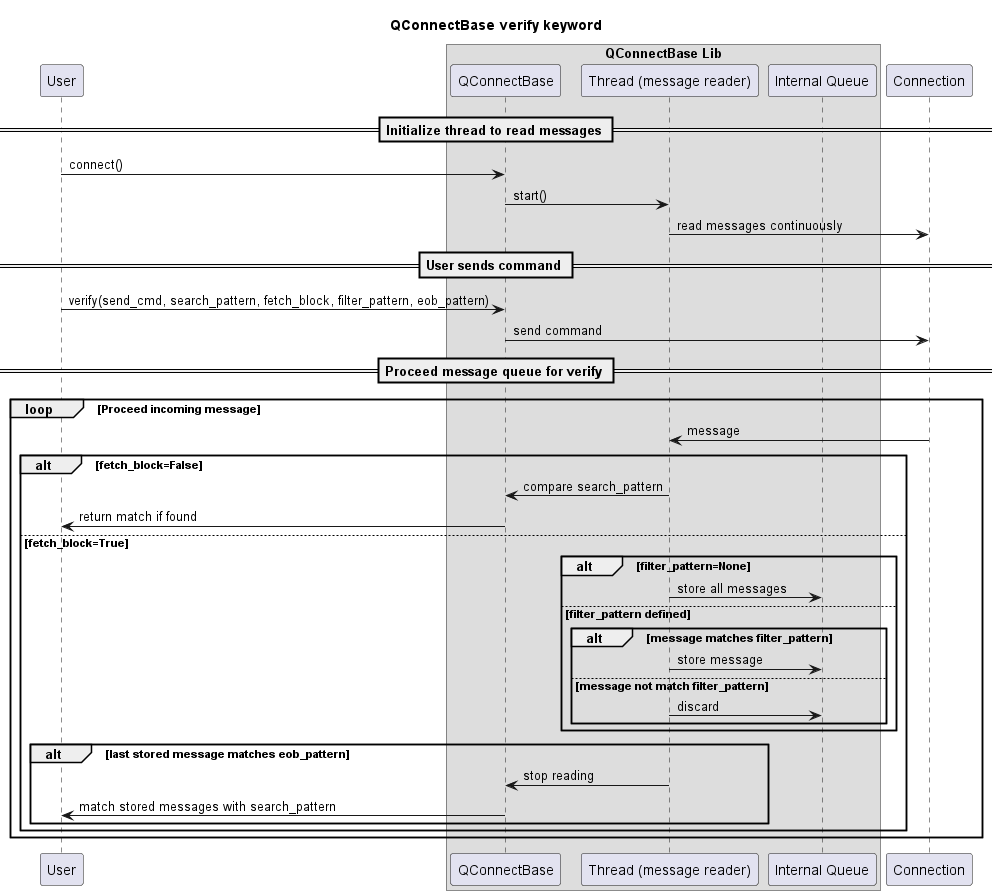

The diagram above was rendered by PlantUML. Its source (embedded in the PNG):
@startuml
title QConnectBase verify keyword

participant User
participant QConnectBase
participant ReaderThread as "Thread (message reader)"
participant MessageQueue as "Internal Queue"

box "QConnectBase Lib"
participant QConnectBase
participant ReaderThread
participant MessageQueue
end box

participant Connection

== Initialize thread to read messages ==
User -> QConnectBase: connect()
QConnectBase -> ReaderThread: start()
ReaderThread -> Connection: read messages continuously

== User sends command ==
User -> QConnectBase: verify(send_cmd, search_pattern, fetch_block, filter_pattern, eob_pattern)
QConnectBase -> Connection: send command
== Proceed message queue for verify ==
loop Proceed incoming message
' loop match_try times
   ' QConnectBase -> ReaderThread: start timeout timer for this try
   ' loop For each incoming message until timeout
      Connection -> ReaderThread: message
      alt fetch_block=False
         ReaderThread -> QConnectBase: compare search_pattern
         QConnectBase -> User: return match if found
      else fetch_block=True
         alt filter_pattern=None
            ReaderThread -> MessageQueue: store all messages
         else filter_pattern defined
            alt message matches filter_pattern
                  ReaderThread -> MessageQueue: store message
            else message not match filter_pattern
                  ReaderThread -> MessageQueue: discard
            end
         end
         alt last stored message matches eob_pattern
            ReaderThread -> QConnectBase: stop reading
            QConnectBase -> User: match stored messages with search_pattern
         end
      end
   ' end
end

@enduml